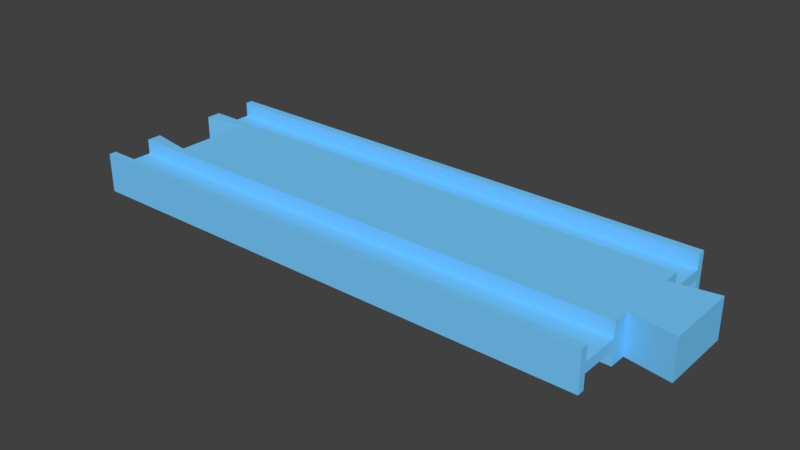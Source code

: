 # Source: straight_2.blend  (saved by Blender 2.78.0; exported with 4.5.12 LTS)
import bpy
from mathutils import Matrix  # noqa: F401  (used for matrix-valued properties, if any)

bpy.ops.wm.read_factory_settings(use_empty=True)
scene = bpy.context.scene
scene.name = 'Scene'

# ---- collections
col_collection_1 = bpy.data.collections.new('Collection 1'); scene.collection.children.link(col_collection_1)

# ---- materials (node trees are filled in below, after node groups)
mat_material_003 = bpy.data.materials.new('Material.003')
mat_material_003.alpha_threshold = 0.0
mat_material_003.use_transparent_shadow = False
mat_material_003.diffuse_color = (0.1845, 0.6038, 1.0, 1.0)
mat_material_003.roughness = 0.5
mat_material_003.specular_intensity = 0.0

# ---- material node trees

# ---- world
world_world = bpy.data.worlds.new('World'); scene.world = world_world
world_world.color = (0.05088, 0.05088, 0.05088)
world_world.use_sun_shadow = False
world_world.sun_shadow_jitter_overblur = 0.0
world_world.cycles.sampling_method = 'MANUAL'

# ---- meshes
me_cube_004 = bpy.data.meshes.new('Cube.004')
me_cube_004.from_pydata([(1.002, -1.0, -1.0), (0.08605, 0.0, -1.0), (1.002, -0.9211, -1.0), (1.002, -0.5, -1.0), (0.08605, -0.4211, -1.0), (1.002, -0.3158, -1.0), (1.002, -0.9211, -0.25), (1.002, -0.5, -0.25), (0.002326, -1.0, -1.0), (0.002326, -0.9211, -1.0), (0.002326, -0.5, -1.0), (0.002326, -0.3421, -1.0), (0.002326, -0.5, -0.25), (0.002326, -0.9211, -0.25), (1.086, -0.3947, -1.0), (1.086, 0.0, -1.0), (1.002, -1.0, 0.0), (0.08605, 0.0, 0.0), (0.08605, -0.4211, 0.0), (0.002326, -1.0, 0.0), (0.002326, -0.3421, 0.0), (1.002, -0.3158, 0.0), (1.086, 0.0, 0.0), (1.086, -0.3947, 0.0)], [], [(6, 13, 12, 7), (16, 19, 8, 0), (7, 12, 10, 3), (0, 8, 9, 2), (2, 9, 13, 6), (18, 4, 11, 20), (1, 15, 14, 5, 3, 10, 11, 4), (21, 5, 14, 23), (0, 2, 6, 7, 3, 5, 21, 16), (4, 18, 17, 1), (15, 22, 23, 14), (9, 8, 19, 20, 11, 10, 12, 13)])
me_cube_004.materials.append(mat_material_003)
me_cube_004.use_remesh_preserve_volume = False
me_cube_004.use_remesh_preserve_attributes = False
me_cube_004.use_mirror_vertex_groups = False
me_cube_004.update()

# ---- objects
ob_straight_2 = bpy.data.objects.new('straight_2', me_cube_004)

# ---- transforms, parenting, visibility, modifiers, constraints
ob_straight_2.location = (0.0, 5.96e-08, 0.0)
ob_straight_2.scale = (107.5, 19.0, 4.0)
ob_straight_2.lock_rotation = (True, True, False)
ob_straight_2.lock_scale = (True, True, True)
ob_straight_2.lineart.crease_threshold = 0.0
_m = ob_straight_2.modifiers.new('Mirror', 'MIRROR')
_m.use_axis = (False, True, True)
_m.use_clip = True

# ---- collection membership
col_collection_1.objects.link(ob_straight_2)

# ---- scene / render settings (as saved in the file)
scene.frame_start = 1; scene.frame_end = 250; scene.frame_set(3)
scene.render.engine = 'BLENDER_EEVEE_NEXT'
scene.render.resolution_percentage = 50
scene.render.dither_intensity = 0.0
scene.cycles.use_denoising = False
scene.cycles.samples = 128
scene.cycles.sampling_pattern = 'TABULATED_SOBOL'
scene.cycles.light_sampling_threshold = 0.0
scene.cycles.use_adaptive_sampling = False
scene.cycles.use_light_tree = False
scene.cycles.blur_glossy = 0.0
scene.cycles.sample_clamp_indirect = 0.0
scene.view_settings.view_transform = 'Standard'
scene.unit_settings.scale_length = 0.001
bpy.context.view_layer.update()

# ---- added for rendering (the .blend has no active camera and no usable light): camera, sun
cam_auto = bpy.data.cameras.new('AutoCamera')
cam_auto.lens = 50.0
cam_auto.sensor_width = 36.0
cam_auto.clip_end = 1994.01
ob_auto_camera = bpy.data.objects.new('AutoCamera', cam_auto)
scene.collection.objects.link(ob_auto_camera)
ob_auto_camera.location = (172.119, -136.343, 90.8953)
ob_auto_camera.rotation_euler = (1.09748, -7.21219e-08, 0.694738)
scene.camera = ob_auto_camera
light_auto_sun = bpy.data.lights.new('AutoSun', 'SUN')
light_auto_sun.energy = 3.0
light_auto_sun.angle = 0.0523599
ob_auto_sun = bpy.data.objects.new('AutoSun', light_auto_sun)
scene.collection.objects.link(ob_auto_sun)
ob_auto_sun.rotation_euler = (0.872665, 0.174533, 0.523599)
bpy.context.view_layer.update()
